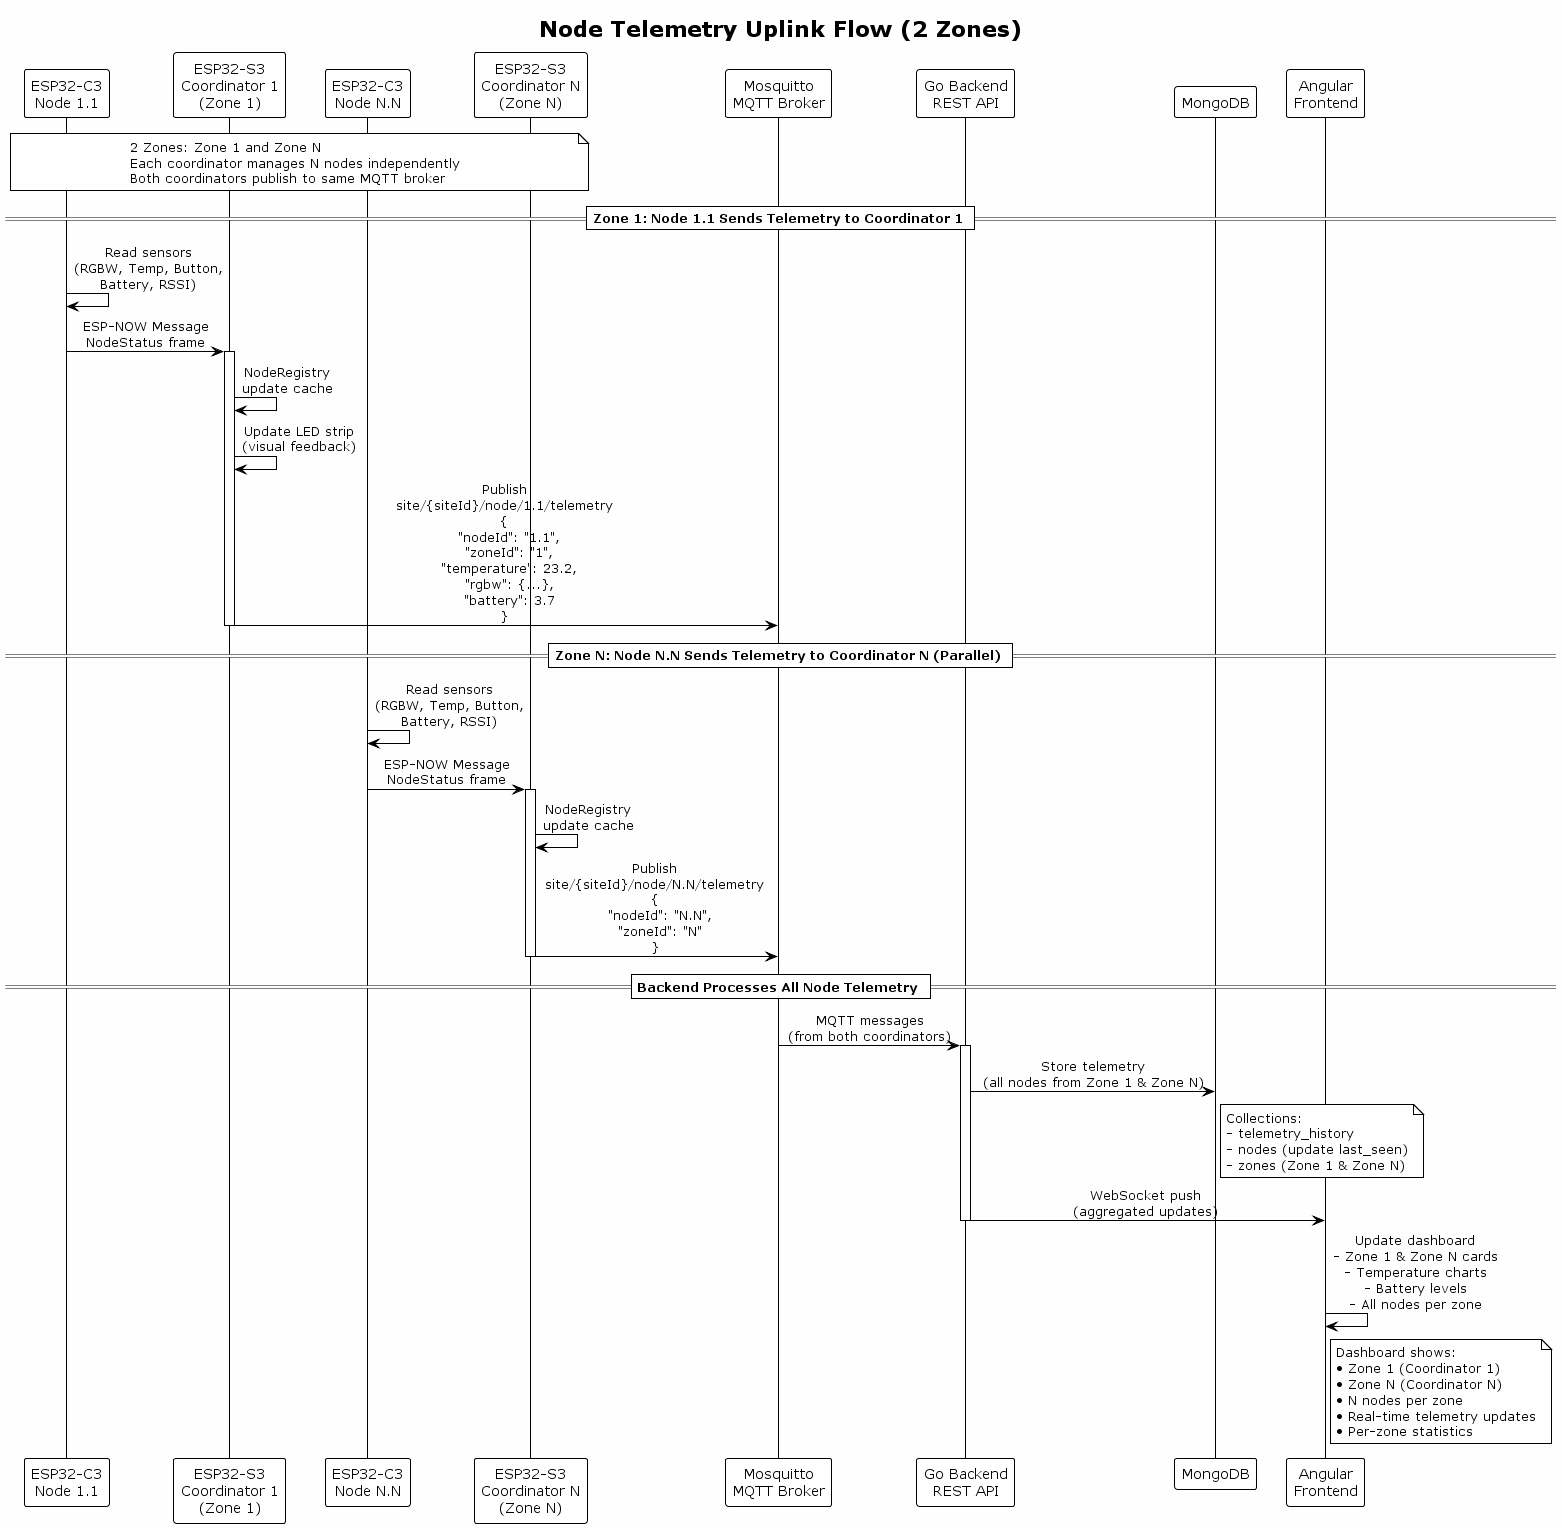

The diagram above was rendered by PlantUML. Its source (embedded in the PNG):
@startuml Node Telemetry Uplink Flow

!theme plain
skinparam sequenceMessageAlign center
skinparam backgroundColor #FEFEFE

title Node Telemetry Uplink Flow (2 Zones)

participant "ESP32-C3\nNode 1.1" as Node11
participant "ESP32-S3\nCoordinator 1\n(Zone 1)" as Coord1
participant "ESP32-C3\nNode N.N" as NodeNN
participant "ESP32-S3\nCoordinator N\n(Zone N)" as CoordN
participant "Mosquitto\nMQTT Broker" as MQTT
participant "Go Backend\nREST API" as Backend
participant "MongoDB" as DB
participant "Angular\nFrontend" as Frontend

note over Node11, CoordN
  2 Zones: Zone 1 and Zone N
  Each coordinator manages N nodes independently
  Both coordinators publish to same MQTT broker
end note

== Zone 1: Node 1.1 Sends Telemetry to Coordinator 1 ==

Node11 -> Node11: Read sensors\n(RGBW, Temp, Button,\nBattery, RSSI)
Node11 -> Coord1: ESP-NOW Message\nNodeStatus frame
activate Coord1
Coord1 -> Coord1: NodeRegistry\nupdate cache
Coord1 -> Coord1: Update LED strip\n(visual feedback)
Coord1 -> MQTT: Publish\nsite/{siteId}/node/1.1/telemetry\n{\n  "nodeId": "1.1",\n  "zoneId": "1",\n  "temperature": 23.2,\n  "rgbw": {...},\n  "battery": 3.7\n}
deactivate Coord1

== Zone N: Node N.N Sends Telemetry to Coordinator N (Parallel) ==

NodeNN -> NodeNN: Read sensors\n(RGBW, Temp, Button,\nBattery, RSSI)
NodeNN -> CoordN: ESP-NOW Message\nNodeStatus frame
activate CoordN
CoordN -> CoordN: NodeRegistry\nupdate cache
CoordN -> MQTT: Publish\nsite/{siteId}/node/N.N/telemetry\n{\n  "nodeId": "N.N",\n  "zoneId": "N"\n}
deactivate CoordN

== Backend Processes All Node Telemetry ==

MQTT -> Backend: MQTT messages\n(from both coordinators)
activate Backend
Backend -> DB: Store telemetry\n(all nodes from Zone 1 & Zone N)
note right of DB
  Collections:
  - telemetry_history
  - nodes (update last_seen)
  - zones (Zone 1 & Zone N)
end note
Backend -> Frontend: WebSocket push\n(aggregated updates)
deactivate Backend

Frontend -> Frontend: Update dashboard\n- Zone 1 & Zone N cards\n- Temperature charts\n- Battery levels\n- All nodes per zone

note right of Frontend
  Dashboard shows:
  • Zone 1 (Coordinator 1)
  • Zone N (Coordinator N)
  • N nodes per zone
  • Real-time telemetry updates
  • Per-zone statistics
end note

@enduml